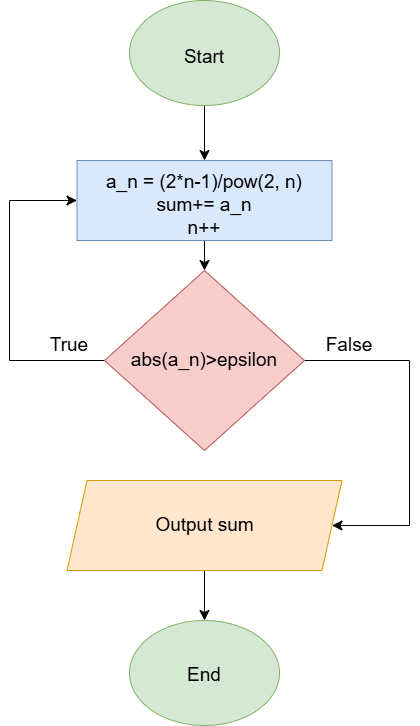

The diagram above was exported from draw.io. Its source (the exported page's mxGraphModel, read from the mxfile embedded in the PNG):
<mxGraphModel dx="6162" dy="5214" grid="1" gridSize="10" guides="1" tooltips="1" connect="1" arrows="1" fold="1" page="0" pageScale="1" pageWidth="827" pageHeight="1169" math="0" shadow="0">
  <root>
    <mxCell id="0" />
    <mxCell id="1" parent="0" />
    <mxCell id="ifDSt_55y3vS02817LvN-12" style="edgeStyle=none;curved=1;rounded=0;orthogonalLoop=1;jettySize=auto;html=1;exitX=0.5;exitY=1;exitDx=0;exitDy=0;entryX=0.5;entryY=0;entryDx=0;entryDy=0;fontSize=12;startSize=8;endSize=8;" edge="1" parent="1" source="f69UJCQhYtRTdoA7b_1C-1" target="ifDSt_55y3vS02817LvN-2">
      <mxGeometry relative="1" as="geometry" />
    </mxCell>
    <mxCell id="f69UJCQhYtRTdoA7b_1C-1" value="" style="ellipse;whiteSpace=wrap;html=1;fontSize=11;fillColor=#d5e8d4;strokeColor=#82b366;" parent="1" vertex="1">
      <mxGeometry x="-5280" y="-3700" width="150" height="105" as="geometry" />
    </mxCell>
    <mxCell id="ifDSt_55y3vS02817LvN-1" value="&lt;font style=&quot;font-size: 19px;&quot;&gt;Start&lt;/font&gt;" style="text;html=1;align=center;verticalAlign=middle;whiteSpace=wrap;rounded=0;fontSize=29;" vertex="1" parent="1">
      <mxGeometry x="-5235" y="-3662.5" width="60" height="30" as="geometry" />
    </mxCell>
    <mxCell id="ifDSt_55y3vS02817LvN-23" style="edgeStyle=none;curved=1;rounded=0;orthogonalLoop=1;jettySize=auto;html=1;exitX=0.5;exitY=1;exitDx=0;exitDy=0;entryX=0.5;entryY=0;entryDx=0;entryDy=0;fontSize=12;startSize=8;endSize=8;" edge="1" parent="1" source="ifDSt_55y3vS02817LvN-2" target="ifDSt_55y3vS02817LvN-6">
      <mxGeometry relative="1" as="geometry" />
    </mxCell>
    <mxCell id="ifDSt_55y3vS02817LvN-2" value="" style="rounded=0;whiteSpace=wrap;html=1;fillColor=#dae8fc;strokeColor=#6c8ebf;" vertex="1" parent="1">
      <mxGeometry x="-5332.5" y="-3540" width="255" height="80" as="geometry" />
    </mxCell>
    <mxCell id="ifDSt_55y3vS02817LvN-3" value="&lt;font style=&quot;font-size: 19px;&quot;&gt;a_n = (2*n-1)/pow(2, n)&lt;/font&gt;&lt;div style=&quot;font-size: 19px;&quot;&gt;&lt;font style=&quot;font-size: 19px;&quot;&gt;sum+= a_n&lt;/font&gt;&lt;/div&gt;&lt;div style=&quot;font-size: 19px;&quot;&gt;&lt;font style=&quot;font-size: 19px;&quot;&gt;n++&lt;/font&gt;&lt;/div&gt;" style="text;html=1;align=center;verticalAlign=middle;whiteSpace=wrap;rounded=0;fontSize=16;" vertex="1" parent="1">
      <mxGeometry x="-5310" y="-3510" width="210" height="30" as="geometry" />
    </mxCell>
    <mxCell id="ifDSt_55y3vS02817LvN-13" style="edgeStyle=none;curved=0;rounded=0;orthogonalLoop=1;jettySize=auto;html=1;exitX=0;exitY=0.5;exitDx=0;exitDy=0;fontSize=12;startSize=8;endSize=8;entryX=0;entryY=0.5;entryDx=0;entryDy=0;" edge="1" parent="1" source="ifDSt_55y3vS02817LvN-6" target="ifDSt_55y3vS02817LvN-2">
      <mxGeometry relative="1" as="geometry">
        <mxPoint x="-5430" y="-3339.666666666667" as="targetPoint" />
        <Array as="points">
          <mxPoint x="-5400" y="-3340" />
          <mxPoint x="-5400" y="-3500" />
        </Array>
      </mxGeometry>
    </mxCell>
    <mxCell id="ifDSt_55y3vS02817LvN-14" style="edgeStyle=none;curved=0;rounded=0;orthogonalLoop=1;jettySize=auto;html=1;exitX=1;exitY=0.5;exitDx=0;exitDy=0;fontSize=12;startSize=8;endSize=8;entryX=1;entryY=0.5;entryDx=0;entryDy=0;" edge="1" parent="1" source="ifDSt_55y3vS02817LvN-6" target="ifDSt_55y3vS02817LvN-8">
      <mxGeometry relative="1" as="geometry">
        <mxPoint x="-4990" y="-3339.8571428571427" as="targetPoint" />
        <Array as="points">
          <mxPoint x="-5000" y="-3340" />
          <mxPoint x="-5000" y="-3175" />
        </Array>
      </mxGeometry>
    </mxCell>
    <mxCell id="ifDSt_55y3vS02817LvN-6" value="" style="rhombus;whiteSpace=wrap;html=1;fillColor=#f8cecc;strokeColor=#b85450;" vertex="1" parent="1">
      <mxGeometry x="-5305" y="-3430" width="200" height="180" as="geometry" />
    </mxCell>
    <mxCell id="ifDSt_55y3vS02817LvN-7" value="&lt;font style=&quot;font-size: 19px;&quot;&gt;abs(a_n)&amp;gt;epsilon&lt;/font&gt;" style="text;html=1;align=center;verticalAlign=middle;whiteSpace=wrap;rounded=0;fontSize=16;" vertex="1" parent="1">
      <mxGeometry x="-5235" y="-3355" width="60" height="30" as="geometry" />
    </mxCell>
    <mxCell id="ifDSt_55y3vS02817LvN-17" style="edgeStyle=none;curved=1;rounded=0;orthogonalLoop=1;jettySize=auto;html=1;exitX=0.5;exitY=1;exitDx=0;exitDy=0;entryX=0.5;entryY=0;entryDx=0;entryDy=0;fontSize=12;startSize=8;endSize=8;" edge="1" parent="1" source="ifDSt_55y3vS02817LvN-8" target="ifDSt_55y3vS02817LvN-10">
      <mxGeometry relative="1" as="geometry" />
    </mxCell>
    <mxCell id="ifDSt_55y3vS02817LvN-8" value="" style="shape=parallelogram;perimeter=parallelogramPerimeter;whiteSpace=wrap;html=1;fixedSize=1;fillColor=#ffe6cc;strokeColor=#d79b00;" vertex="1" parent="1">
      <mxGeometry x="-5342.5" y="-3220" width="275" height="90" as="geometry" />
    </mxCell>
    <mxCell id="ifDSt_55y3vS02817LvN-9" value="&lt;font style=&quot;font-size: 19px;&quot;&gt;Output sum&lt;/font&gt;" style="text;html=1;align=center;verticalAlign=middle;whiteSpace=wrap;rounded=0;fontSize=16;" vertex="1" parent="1">
      <mxGeometry x="-5267.5" y="-3190" width="125" height="30" as="geometry" />
    </mxCell>
    <mxCell id="ifDSt_55y3vS02817LvN-10" value="" style="ellipse;whiteSpace=wrap;html=1;fontSize=11;fillColor=#d5e8d4;strokeColor=#82b366;" vertex="1" parent="1">
      <mxGeometry x="-5280" y="-3080" width="150" height="105" as="geometry" />
    </mxCell>
    <mxCell id="ifDSt_55y3vS02817LvN-11" value="&lt;font style=&quot;font-size: 19px;&quot;&gt;End&lt;/font&gt;" style="text;html=1;align=center;verticalAlign=middle;whiteSpace=wrap;rounded=0;fontSize=16;" vertex="1" parent="1">
      <mxGeometry x="-5235" y="-3040" width="60" height="30" as="geometry" />
    </mxCell>
    <mxCell id="ifDSt_55y3vS02817LvN-21" value="&lt;font style=&quot;font-size: 19px;&quot;&gt;False&lt;/font&gt;" style="text;html=1;align=center;verticalAlign=middle;whiteSpace=wrap;rounded=0;fontSize=16;" vertex="1" parent="1">
      <mxGeometry x="-5090" y="-3370" width="60" height="30" as="geometry" />
    </mxCell>
    <mxCell id="ifDSt_55y3vS02817LvN-22" value="&lt;font style=&quot;font-size: 19px;&quot;&gt;True&lt;/font&gt;" style="text;html=1;align=center;verticalAlign=middle;whiteSpace=wrap;rounded=0;fontSize=16;" vertex="1" parent="1">
      <mxGeometry x="-5370" y="-3370" width="60" height="30" as="geometry" />
    </mxCell>
  </root>
</mxGraphModel>